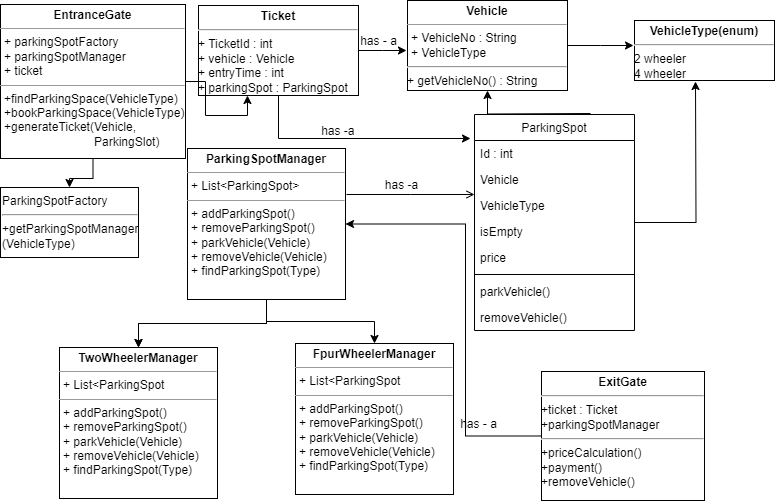

The diagram above was exported from draw.io. Its source (the exported page's mxGraphModel, read from the mxfile embedded in the PNG):
<mxGraphModel dx="864" dy="516" grid="0" gridSize="10" guides="1" tooltips="1" connect="1" arrows="1" fold="1" page="1" pageScale="1" pageWidth="827" pageHeight="1169" math="0" shadow="0">
  <root>
    <mxCell id="WIyWlLk6GJQsqaUBKTNV-0" />
    <mxCell id="WIyWlLk6GJQsqaUBKTNV-1" parent="WIyWlLk6GJQsqaUBKTNV-0" />
    <mxCell id="QqCup7ShS9-Is2nP_xxE-31" style="edgeStyle=orthogonalEdgeStyle;rounded=0;orthogonalLoop=1;jettySize=auto;html=1;" edge="1" parent="WIyWlLk6GJQsqaUBKTNV-1" source="zkfFHV4jXpPFQw0GAbJ--17">
      <mxGeometry relative="1" as="geometry">
        <mxPoint x="729" y="87" as="targetPoint" />
      </mxGeometry>
    </mxCell>
    <mxCell id="zkfFHV4jXpPFQw0GAbJ--17" value="ParkingSpot" style="swimlane;fontStyle=0;align=center;verticalAlign=top;childLayout=stackLayout;horizontal=1;startSize=26;horizontalStack=0;resizeParent=1;resizeLast=0;collapsible=1;marginBottom=0;rounded=0;shadow=0;strokeWidth=1;" parent="WIyWlLk6GJQsqaUBKTNV-1" vertex="1">
      <mxGeometry x="508" y="120" width="160" height="216" as="geometry">
        <mxRectangle x="550" y="140" width="160" height="26" as="alternateBounds" />
      </mxGeometry>
    </mxCell>
    <mxCell id="zkfFHV4jXpPFQw0GAbJ--18" value="Id : int        " style="text;align=left;verticalAlign=top;spacingLeft=4;spacingRight=4;overflow=hidden;rotatable=0;points=[[0,0.5],[1,0.5]];portConstraint=eastwest;" parent="zkfFHV4jXpPFQw0GAbJ--17" vertex="1">
      <mxGeometry y="26" width="160" height="26" as="geometry" />
    </mxCell>
    <mxCell id="zkfFHV4jXpPFQw0GAbJ--19" value="Vehicle " style="text;align=left;verticalAlign=top;spacingLeft=4;spacingRight=4;overflow=hidden;rotatable=0;points=[[0,0.5],[1,0.5]];portConstraint=eastwest;rounded=0;shadow=0;html=0;" parent="zkfFHV4jXpPFQw0GAbJ--17" vertex="1">
      <mxGeometry y="52" width="160" height="26" as="geometry" />
    </mxCell>
    <mxCell id="zkfFHV4jXpPFQw0GAbJ--20" value="VehicleType " style="text;align=left;verticalAlign=top;spacingLeft=4;spacingRight=4;overflow=hidden;rotatable=0;points=[[0,0.5],[1,0.5]];portConstraint=eastwest;rounded=0;shadow=0;html=0;" parent="zkfFHV4jXpPFQw0GAbJ--17" vertex="1">
      <mxGeometry y="78" width="160" height="26" as="geometry" />
    </mxCell>
    <mxCell id="zkfFHV4jXpPFQw0GAbJ--21" value="isEmpty" style="text;align=left;verticalAlign=top;spacingLeft=4;spacingRight=4;overflow=hidden;rotatable=0;points=[[0,0.5],[1,0.5]];portConstraint=eastwest;rounded=0;shadow=0;html=0;" parent="zkfFHV4jXpPFQw0GAbJ--17" vertex="1">
      <mxGeometry y="104" width="160" height="26" as="geometry" />
    </mxCell>
    <mxCell id="zkfFHV4jXpPFQw0GAbJ--22" value="price" style="text;align=left;verticalAlign=top;spacingLeft=4;spacingRight=4;overflow=hidden;rotatable=0;points=[[0,0.5],[1,0.5]];portConstraint=eastwest;rounded=0;shadow=0;html=0;" parent="zkfFHV4jXpPFQw0GAbJ--17" vertex="1">
      <mxGeometry y="130" width="160" height="26" as="geometry" />
    </mxCell>
    <mxCell id="zkfFHV4jXpPFQw0GAbJ--23" value="" style="line;html=1;strokeWidth=1;align=left;verticalAlign=middle;spacingTop=-1;spacingLeft=3;spacingRight=3;rotatable=0;labelPosition=right;points=[];portConstraint=eastwest;" parent="zkfFHV4jXpPFQw0GAbJ--17" vertex="1">
      <mxGeometry y="156" width="160" height="8" as="geometry" />
    </mxCell>
    <mxCell id="zkfFHV4jXpPFQw0GAbJ--24" value="parkVehicle()" style="text;align=left;verticalAlign=top;spacingLeft=4;spacingRight=4;overflow=hidden;rotatable=0;points=[[0,0.5],[1,0.5]];portConstraint=eastwest;" parent="zkfFHV4jXpPFQw0GAbJ--17" vertex="1">
      <mxGeometry y="164" width="160" height="26" as="geometry" />
    </mxCell>
    <mxCell id="zkfFHV4jXpPFQw0GAbJ--25" value="removeVehicle()" style="text;align=left;verticalAlign=top;spacingLeft=4;spacingRight=4;overflow=hidden;rotatable=0;points=[[0,0.5],[1,0.5]];portConstraint=eastwest;" parent="zkfFHV4jXpPFQw0GAbJ--17" vertex="1">
      <mxGeometry y="190" width="160" height="26" as="geometry" />
    </mxCell>
    <mxCell id="zkfFHV4jXpPFQw0GAbJ--26" value="" style="endArrow=open;shadow=0;strokeWidth=1;rounded=0;endFill=1;edgeStyle=elbowEdgeStyle;elbow=horizontal;" parent="WIyWlLk6GJQsqaUBKTNV-1" target="zkfFHV4jXpPFQw0GAbJ--17" edge="1">
      <mxGeometry x="0.5" y="41" relative="1" as="geometry">
        <mxPoint x="380" y="200" as="sourcePoint" />
        <mxPoint x="540" y="192" as="targetPoint" />
        <mxPoint x="-40" y="32" as="offset" />
        <Array as="points">
          <mxPoint x="444" y="200" />
        </Array>
      </mxGeometry>
    </mxCell>
    <mxCell id="QqCup7ShS9-Is2nP_xxE-2" value="has -a" style="text;html=1;align=center;verticalAlign=middle;resizable=0;points=[];autosize=1;strokeColor=none;fillColor=none;" vertex="1" parent="WIyWlLk6GJQsqaUBKTNV-1">
      <mxGeometry x="409" y="178" width="51" height="26" as="geometry" />
    </mxCell>
    <mxCell id="QqCup7ShS9-Is2nP_xxE-13" value="" style="edgeStyle=orthogonalEdgeStyle;rounded=0;orthogonalLoop=1;jettySize=auto;html=1;" edge="1" parent="WIyWlLk6GJQsqaUBKTNV-1" source="QqCup7ShS9-Is2nP_xxE-10" target="QqCup7ShS9-Is2nP_xxE-12">
      <mxGeometry relative="1" as="geometry" />
    </mxCell>
    <mxCell id="QqCup7ShS9-Is2nP_xxE-14" value="" style="edgeStyle=orthogonalEdgeStyle;rounded=0;orthogonalLoop=1;jettySize=auto;html=1;" edge="1" parent="WIyWlLk6GJQsqaUBKTNV-1" source="QqCup7ShS9-Is2nP_xxE-10" target="QqCup7ShS9-Is2nP_xxE-12">
      <mxGeometry relative="1" as="geometry" />
    </mxCell>
    <mxCell id="QqCup7ShS9-Is2nP_xxE-18" value="" style="edgeStyle=orthogonalEdgeStyle;rounded=0;orthogonalLoop=1;jettySize=auto;html=1;" edge="1" parent="WIyWlLk6GJQsqaUBKTNV-1" source="QqCup7ShS9-Is2nP_xxE-10" target="QqCup7ShS9-Is2nP_xxE-17">
      <mxGeometry relative="1" as="geometry" />
    </mxCell>
    <mxCell id="QqCup7ShS9-Is2nP_xxE-10" value="&lt;p style=&quot;margin:0px;margin-top:4px;text-align:center;&quot;&gt;&lt;b&gt;ParkingSpotManager&lt;/b&gt;&lt;/p&gt;&lt;hr size=&quot;1&quot;&gt;&lt;p style=&quot;margin:0px;margin-left:4px;&quot;&gt;+ List&amp;lt;ParkingSpot&amp;gt;&lt;span style=&quot;white-space: pre;&quot;&gt;&#09;&lt;/span&gt;&lt;/p&gt;&lt;hr size=&quot;1&quot;&gt;&lt;p style=&quot;margin:0px;margin-left:4px;&quot;&gt;+ addParkingSpot()&lt;/p&gt;&lt;p style=&quot;margin:0px;margin-left:4px;&quot;&gt;+ removeParkingSpot()&lt;/p&gt;&lt;p style=&quot;margin:0px;margin-left:4px;&quot;&gt;+ parkVehicle(Vehicle)&lt;/p&gt;&lt;p style=&quot;margin:0px;margin-left:4px;&quot;&gt;+ removeVehicle(Vehicle)&lt;/p&gt;&lt;p style=&quot;margin:0px;margin-left:4px;&quot;&gt;+ findParkingSpot(Type)&lt;/p&gt;" style="verticalAlign=top;align=left;overflow=fill;fontSize=12;fontFamily=Helvetica;html=1;whiteSpace=wrap;" vertex="1" parent="WIyWlLk6GJQsqaUBKTNV-1">
      <mxGeometry x="221" y="154" width="158" height="151" as="geometry" />
    </mxCell>
    <mxCell id="QqCup7ShS9-Is2nP_xxE-12" value="&lt;p style=&quot;margin:0px;margin-top:4px;text-align:center;&quot;&gt;&lt;b&gt;TwoWheelerManager&lt;/b&gt;&lt;/p&gt;&lt;hr size=&quot;1&quot;&gt;&lt;p style=&quot;margin:0px;margin-left:4px;&quot;&gt;+ List&amp;lt;ParkingSpot&lt;span style=&quot;white-space: pre;&quot;&gt;&#09;&lt;/span&gt;&lt;span style=&quot;white-space: pre;&quot;&gt;&#09;&lt;/span&gt;&lt;/p&gt;&lt;hr size=&quot;1&quot;&gt;&lt;p style=&quot;margin:0px;margin-left:4px;&quot;&gt;+ addParkingSpot()&lt;/p&gt;&lt;p style=&quot;margin:0px;margin-left:4px;&quot;&gt;+ removeParkingSpot()&lt;/p&gt;&lt;p style=&quot;margin:0px;margin-left:4px;&quot;&gt;+ parkVehicle(Vehicle)&lt;/p&gt;&lt;p style=&quot;margin:0px;margin-left:4px;&quot;&gt;+ removeVehicle(Vehicle)&lt;/p&gt;&lt;p style=&quot;margin:0px;margin-left:4px;&quot;&gt;+ findParkingSpot(Type)&lt;/p&gt;" style="verticalAlign=top;align=left;overflow=fill;fontSize=12;fontFamily=Helvetica;html=1;whiteSpace=wrap;" vertex="1" parent="WIyWlLk6GJQsqaUBKTNV-1">
      <mxGeometry x="93" y="353" width="158" height="151" as="geometry" />
    </mxCell>
    <mxCell id="QqCup7ShS9-Is2nP_xxE-17" value="&lt;p style=&quot;margin:0px;margin-top:4px;text-align:center;&quot;&gt;&lt;b&gt;FpurWheelerManager&lt;/b&gt;&lt;/p&gt;&lt;hr size=&quot;1&quot;&gt;&lt;p style=&quot;margin:0px;margin-left:4px;&quot;&gt;+ List&amp;lt;ParkingSpot&lt;span style=&quot;white-space: pre;&quot;&gt;&#09;&lt;/span&gt;&lt;span style=&quot;white-space: pre;&quot;&gt;&#09;&lt;/span&gt;&lt;/p&gt;&lt;hr size=&quot;1&quot;&gt;&lt;p style=&quot;margin:0px;margin-left:4px;&quot;&gt;+ addParkingSpot()&lt;/p&gt;&lt;p style=&quot;margin:0px;margin-left:4px;&quot;&gt;+ removeParkingSpot()&lt;/p&gt;&lt;p style=&quot;margin:0px;margin-left:4px;&quot;&gt;+ parkVehicle(Vehicle)&lt;/p&gt;&lt;p style=&quot;margin:0px;margin-left:4px;&quot;&gt;+ removeVehicle(Vehicle)&lt;/p&gt;&lt;p style=&quot;margin:0px;margin-left:4px;&quot;&gt;+ findParkingSpot(Type)&lt;/p&gt;" style="verticalAlign=top;align=left;overflow=fill;fontSize=12;fontFamily=Helvetica;html=1;whiteSpace=wrap;" vertex="1" parent="WIyWlLk6GJQsqaUBKTNV-1">
      <mxGeometry x="329" y="349" width="158" height="151" as="geometry" />
    </mxCell>
    <mxCell id="QqCup7ShS9-Is2nP_xxE-22" style="edgeStyle=orthogonalEdgeStyle;rounded=0;orthogonalLoop=1;jettySize=auto;html=1;" edge="1" parent="WIyWlLk6GJQsqaUBKTNV-1" target="QqCup7ShS9-Is2nP_xxE-19">
      <mxGeometry relative="1" as="geometry">
        <mxPoint x="624" y="119" as="sourcePoint" />
      </mxGeometry>
    </mxCell>
    <mxCell id="QqCup7ShS9-Is2nP_xxE-29" style="edgeStyle=orthogonalEdgeStyle;rounded=0;orthogonalLoop=1;jettySize=auto;html=1;" edge="1" parent="WIyWlLk6GJQsqaUBKTNV-1" source="QqCup7ShS9-Is2nP_xxE-19">
      <mxGeometry relative="1" as="geometry">
        <mxPoint x="667" y="51" as="targetPoint" />
      </mxGeometry>
    </mxCell>
    <mxCell id="QqCup7ShS9-Is2nP_xxE-19" value="&lt;p style=&quot;margin:0px;margin-top:4px;text-align:center;&quot;&gt;&lt;b&gt;Vehicle&lt;/b&gt;&lt;/p&gt;&lt;hr size=&quot;1&quot;&gt;&lt;p style=&quot;margin:0px;margin-left:4px;&quot;&gt;+ VehicleNo : String&lt;/p&gt;&lt;p style=&quot;margin:0px;margin-left:4px;&quot;&gt;+ VehicleType&lt;/p&gt;&lt;hr&gt;+ getVehicleNo() : String" style="verticalAlign=top;align=left;overflow=fill;fontSize=12;fontFamily=Helvetica;html=1;whiteSpace=wrap;" vertex="1" parent="WIyWlLk6GJQsqaUBKTNV-1">
      <mxGeometry x="441" y="6" width="160" height="90" as="geometry" />
    </mxCell>
    <mxCell id="QqCup7ShS9-Is2nP_xxE-26" style="edgeStyle=orthogonalEdgeStyle;rounded=0;orthogonalLoop=1;jettySize=auto;html=1;" edge="1" parent="WIyWlLk6GJQsqaUBKTNV-1" source="QqCup7ShS9-Is2nP_xxE-23">
      <mxGeometry relative="1" as="geometry">
        <mxPoint x="440" y="56" as="targetPoint" />
      </mxGeometry>
    </mxCell>
    <mxCell id="QqCup7ShS9-Is2nP_xxE-23" value="&lt;p style=&quot;margin:0px;margin-top:4px;text-align:center;&quot;&gt;&lt;b&gt;Ticket&lt;/b&gt;&lt;/p&gt;&lt;hr&gt;+ TicketId : int&lt;br&gt;+ vehicle : Vehicle&lt;br&gt;+ entryTime : int&lt;br&gt;+ parkingSpot : ParkingSpot" style="verticalAlign=top;align=left;overflow=fill;fontSize=12;fontFamily=Helvetica;html=1;whiteSpace=wrap;" vertex="1" parent="WIyWlLk6GJQsqaUBKTNV-1">
      <mxGeometry x="232" y="11" width="160" height="90" as="geometry" />
    </mxCell>
    <mxCell id="QqCup7ShS9-Is2nP_xxE-24" style="edgeStyle=orthogonalEdgeStyle;rounded=0;orthogonalLoop=1;jettySize=auto;html=1;entryX=-0.025;entryY=-0.077;entryDx=0;entryDy=0;entryPerimeter=0;" edge="1" parent="WIyWlLk6GJQsqaUBKTNV-1" source="QqCup7ShS9-Is2nP_xxE-23" target="zkfFHV4jXpPFQw0GAbJ--18">
      <mxGeometry relative="1" as="geometry" />
    </mxCell>
    <mxCell id="QqCup7ShS9-Is2nP_xxE-25" value="has -a&amp;nbsp;" style="text;html=1;align=center;verticalAlign=middle;resizable=0;points=[];autosize=1;strokeColor=none;fillColor=none;" vertex="1" parent="WIyWlLk6GJQsqaUBKTNV-1">
      <mxGeometry x="345" y="124" width="55" height="26" as="geometry" />
    </mxCell>
    <mxCell id="QqCup7ShS9-Is2nP_xxE-27" value="has - a" style="text;html=1;align=center;verticalAlign=middle;resizable=0;points=[];autosize=1;strokeColor=none;fillColor=none;" vertex="1" parent="WIyWlLk6GJQsqaUBKTNV-1">
      <mxGeometry x="384" y="34" width="55" height="26" as="geometry" />
    </mxCell>
    <mxCell id="QqCup7ShS9-Is2nP_xxE-28" value="&lt;p style=&quot;margin:0px;margin-top:4px;text-align:center;&quot;&gt;&lt;b&gt;VehicleType(enum)&lt;/b&gt;&lt;/p&gt;&lt;hr&gt;2 wheeler&lt;br&gt;4 wheeler" style="verticalAlign=top;align=left;overflow=fill;fontSize=12;fontFamily=Helvetica;html=1;whiteSpace=wrap;" vertex="1" parent="WIyWlLk6GJQsqaUBKTNV-1">
      <mxGeometry x="668" y="26" width="140" height="60" as="geometry" />
    </mxCell>
    <mxCell id="QqCup7ShS9-Is2nP_xxE-35" value="" style="edgeStyle=orthogonalEdgeStyle;rounded=0;orthogonalLoop=1;jettySize=auto;html=1;" edge="1" parent="WIyWlLk6GJQsqaUBKTNV-1" source="QqCup7ShS9-Is2nP_xxE-32" target="QqCup7ShS9-Is2nP_xxE-34">
      <mxGeometry relative="1" as="geometry" />
    </mxCell>
    <mxCell id="QqCup7ShS9-Is2nP_xxE-32" value="&lt;p style=&quot;margin:0px;margin-top:4px;text-align:center;&quot;&gt;&lt;b&gt;EntranceGate&lt;/b&gt;&lt;/p&gt;&lt;hr size=&quot;1&quot;&gt;&lt;p style=&quot;margin:0px;margin-left:4px;&quot;&gt;+ parkingSpotFactory&lt;/p&gt;&lt;p style=&quot;margin:0px;margin-left:4px;&quot;&gt;+ parkingSpotManager&lt;/p&gt;&lt;p style=&quot;margin:0px;margin-left:4px;&quot;&gt;+ ticket&lt;/p&gt;&lt;hr size=&quot;1&quot;&gt;&lt;p style=&quot;margin:0px;margin-left:4px;&quot;&gt;+findParkingSpace(VehicleType)&lt;/p&gt;&lt;p style=&quot;margin:0px;margin-left:4px;&quot;&gt;+bookParkingSpace(VehicleType)&lt;/p&gt;&lt;p style=&quot;margin:0px;margin-left:4px;&quot;&gt;+generateTicket(Vehicle,&lt;/p&gt;&lt;p style=&quot;margin:0px;margin-left:4px;&quot;&gt;&amp;nbsp; &amp;nbsp; &amp;nbsp; &amp;nbsp; &amp;nbsp; &amp;nbsp; &amp;nbsp; &amp;nbsp; &amp;nbsp; &amp;nbsp; &amp;nbsp; &amp;nbsp; &amp;nbsp; &amp;nbsp;ParkingSlot)&lt;/p&gt;&lt;p style=&quot;margin:0px;margin-left:4px;&quot;&gt;&lt;br&gt;&lt;/p&gt;&lt;p style=&quot;margin:0px;margin-left:4px;&quot;&gt;&lt;br&gt;&lt;/p&gt;&lt;p style=&quot;margin:0px;margin-left:4px;&quot;&gt;&lt;br&gt;&lt;/p&gt;" style="verticalAlign=top;align=left;overflow=fill;fontSize=12;fontFamily=Helvetica;html=1;whiteSpace=wrap;" vertex="1" parent="WIyWlLk6GJQsqaUBKTNV-1">
      <mxGeometry x="34" y="10" width="185" height="154" as="geometry" />
    </mxCell>
    <mxCell id="QqCup7ShS9-Is2nP_xxE-34" value="ParkingSpotFactory&lt;br&gt;&lt;hr&gt;+getParkingSpotManager&lt;br&gt;(VehicleType)" style="whiteSpace=wrap;html=1;align=left;verticalAlign=top;" vertex="1" parent="WIyWlLk6GJQsqaUBKTNV-1">
      <mxGeometry x="34" y="193" width="138" height="70" as="geometry" />
    </mxCell>
    <mxCell id="QqCup7ShS9-Is2nP_xxE-36" style="edgeStyle=orthogonalEdgeStyle;rounded=0;orthogonalLoop=1;jettySize=auto;html=1;entryX=0.306;entryY=1;entryDx=0;entryDy=0;entryPerimeter=0;" edge="1" parent="WIyWlLk6GJQsqaUBKTNV-1" source="QqCup7ShS9-Is2nP_xxE-32" target="QqCup7ShS9-Is2nP_xxE-23">
      <mxGeometry relative="1" as="geometry" />
    </mxCell>
    <mxCell id="QqCup7ShS9-Is2nP_xxE-38" style="edgeStyle=orthogonalEdgeStyle;rounded=0;orthogonalLoop=1;jettySize=auto;html=1;entryX=1;entryY=0.5;entryDx=0;entryDy=0;" edge="1" parent="WIyWlLk6GJQsqaUBKTNV-1" source="QqCup7ShS9-Is2nP_xxE-37" target="QqCup7ShS9-Is2nP_xxE-10">
      <mxGeometry relative="1" as="geometry">
        <Array as="points">
          <mxPoint x="499" y="442" />
          <mxPoint x="499" y="230" />
        </Array>
      </mxGeometry>
    </mxCell>
    <mxCell id="QqCup7ShS9-Is2nP_xxE-37" value="&lt;p style=&quot;margin:0px;margin-top:4px;text-align:center;&quot;&gt;&lt;b&gt;ExitGate&lt;/b&gt;&lt;/p&gt;&lt;hr&gt;+ticket : Ticket&lt;br&gt;+parkingSpotManager&lt;br&gt;&lt;hr&gt;+priceCalculation()&lt;br&gt;+payment()&lt;br&gt;+removeVehicle()" style="verticalAlign=top;align=left;overflow=fill;fontSize=12;fontFamily=Helvetica;html=1;whiteSpace=wrap;" vertex="1" parent="WIyWlLk6GJQsqaUBKTNV-1">
      <mxGeometry x="575" y="377" width="163" height="129" as="geometry" />
    </mxCell>
    <mxCell id="QqCup7ShS9-Is2nP_xxE-40" value="has - a" style="text;html=1;align=center;verticalAlign=middle;resizable=0;points=[];autosize=1;strokeColor=none;fillColor=none;" vertex="1" parent="WIyWlLk6GJQsqaUBKTNV-1">
      <mxGeometry x="484" y="417" width="55" height="26" as="geometry" />
    </mxCell>
  </root>
</mxGraphModel>